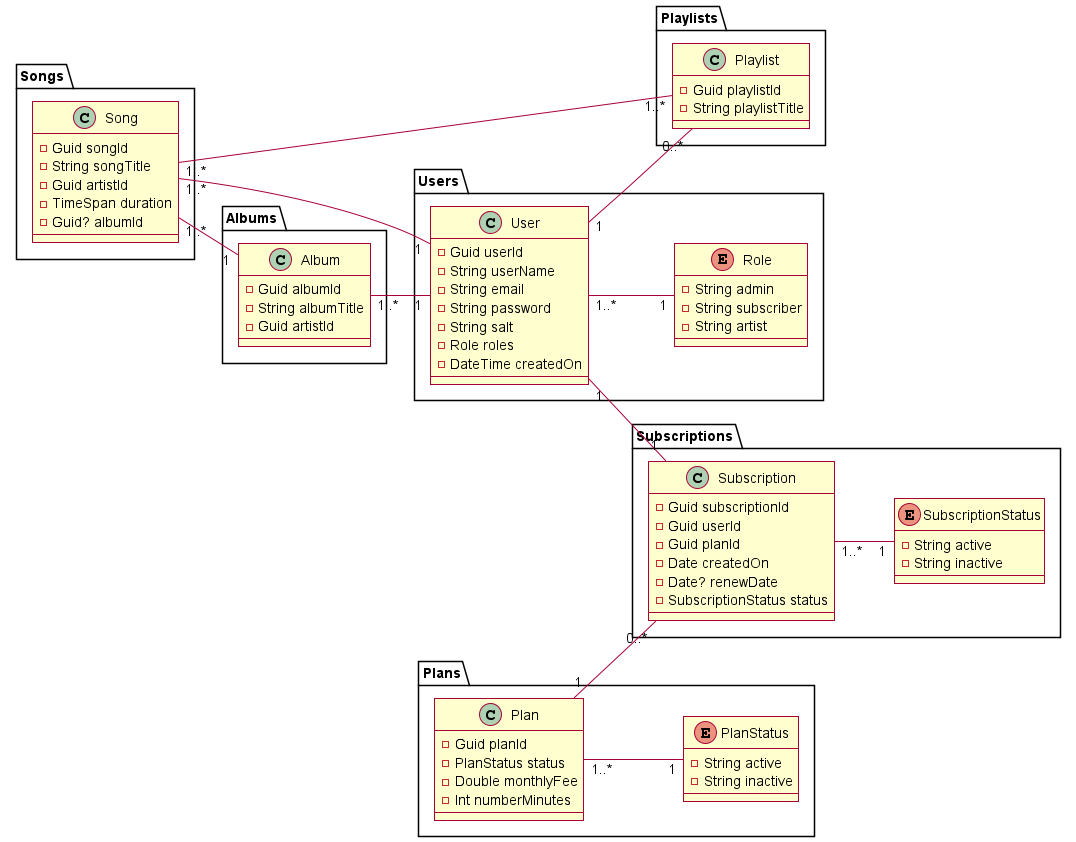

The diagram above was rendered by PlantUML. Its source (embedded in the PNG):
@startuml
'https://plantuml.com/class-diagram
skin rose
skinparam shadowing false
left to right direction

package Songs {
    class Song{
        - Guid songId
        - String songTitle
        - Guid artistId
        - TimeSpan duration
        - Guid? albumId
    }
}

package Playlists {
    class Playlist {
        - Guid playlistId
        - String playlistTitle
    }
}

package Albums {
    class Album {
        - Guid albumId
        - String albumTitle
        - Guid artistId
    }
}

package Users {
    class User {
        - Guid userId
        - String userName
        - String email
        - String password
        - String salt
        - Role roles
        - DateTime createdOn
    }

    enum Role {
        - String admin
        - String subscriber
        - String artist
    }
}

package Plans {
    class Plan{
        - Guid planId
        - PlanStatus status
        - Double monthlyFee
        - Int numberMinutes
    }

    enum PlanStatus {
        - String active
        - String inactive
    }
}

package Subscriptions {
    class Subscription {
        - Guid subscriptionId
        - Guid userId
        - Guid planId
        - Date createdOn
        - Date? renewDate
        - SubscriptionStatus status
    }

    enum SubscriptionStatus {
        - String active
        - String inactive
    }
}

Song "1..*" -- "1" Album
Song "1..*" -- "1..*" Playlist
Song "1..*" -- "1" User
Album "1..*" -- "1" User

User "1..*" -- "1" Role
User "1" -- "0..*" Playlist
User "1" -- "1" Subscription

Plan "1" -- "0..*" Subscription
Subscription "1..*" -- "1" SubscriptionStatus
Plan "1..*" -- "1" PlanStatus

@enduml